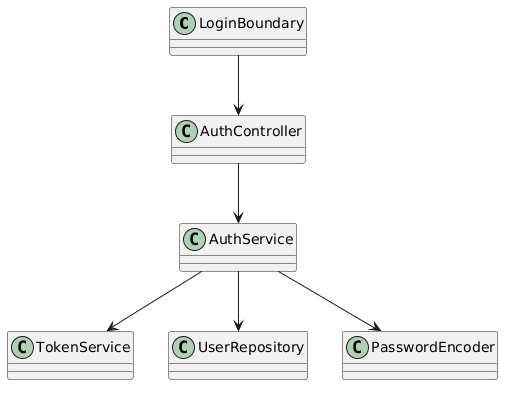

The diagram above was rendered by PlantUML. Its source (embedded in the PNG):
@startuml
skinparam defaultFontName "Times New Roman"
class LoginBoundary
class AuthController
class AuthService
class TokenService
class UserRepository
class PasswordEncoder
LoginBoundary --> AuthController
AuthController --> AuthService
AuthService --> TokenService
AuthService --> UserRepository
AuthService --> PasswordEncoder
@enduml